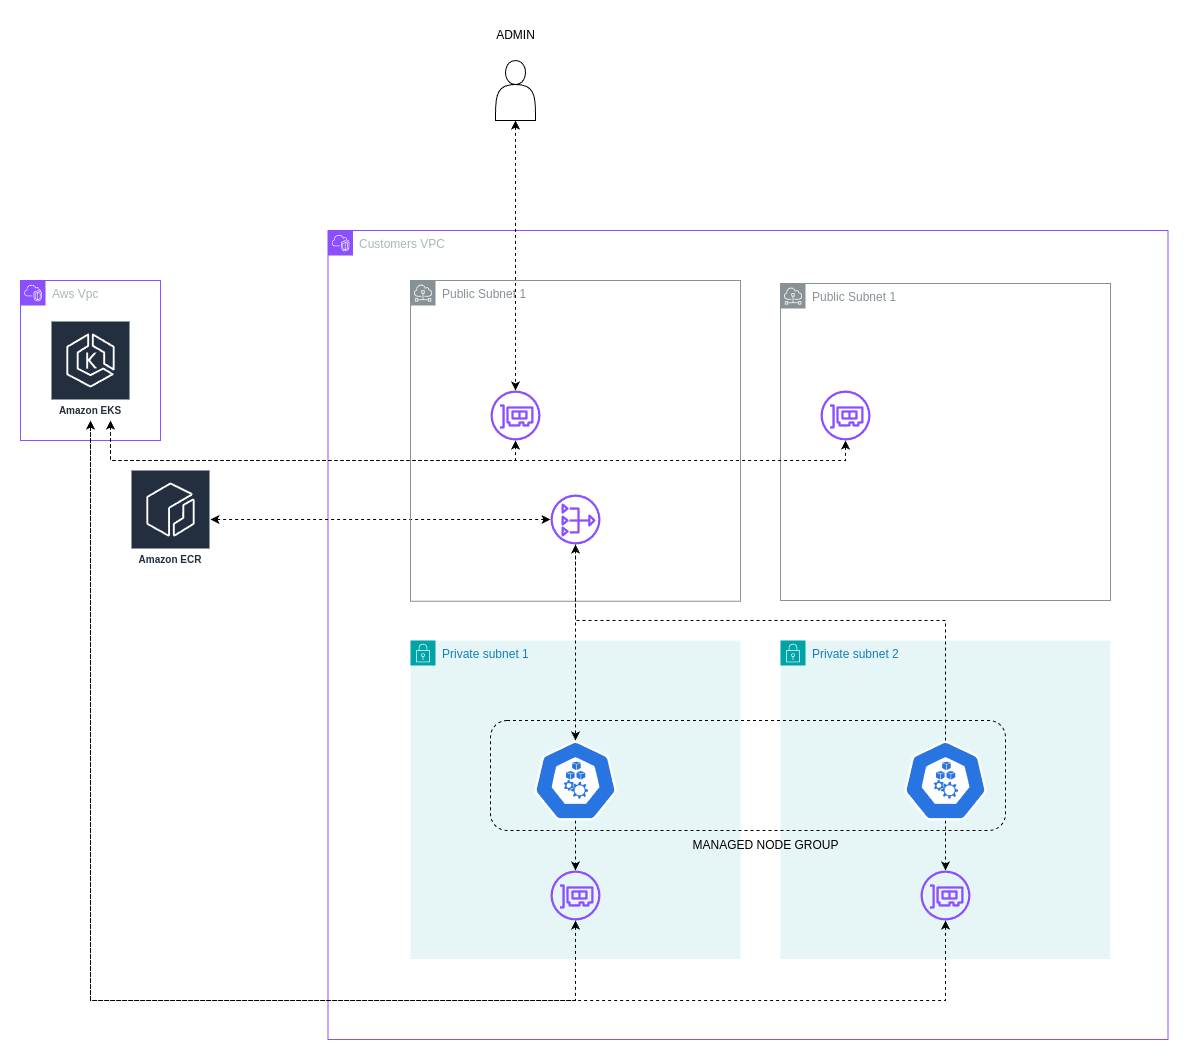

The diagram above was exported from draw.io. Its source (the exported page's mxGraphModel, read from the mxfile embedded in the PNG):
<mxGraphModel dx="1276" dy="1139" grid="1" gridSize="10" guides="1" tooltips="1" connect="1" arrows="1" fold="1" page="1" pageScale="1" pageWidth="850" pageHeight="1100" math="0" shadow="0">
  <root>
    <mxCell id="0" />
    <mxCell id="1" parent="0" />
    <mxCell id="bMvdla1Y1KtAsgejgAUx-86" value="Aws Vpc" style="points=[[0,0],[0.25,0],[0.5,0],[0.75,0],[1,0],[1,0.25],[1,0.5],[1,0.75],[1,1],[0.75,1],[0.5,1],[0.25,1],[0,1],[0,0.75],[0,0.5],[0,0.25]];outlineConnect=0;gradientColor=none;html=1;whiteSpace=wrap;fontSize=12;fontStyle=0;container=1;pointerEvents=0;collapsible=0;recursiveResize=0;shape=mxgraph.aws4.group;grIcon=mxgraph.aws4.group_vpc2;strokeColor=#8C4FFF;fillColor=none;verticalAlign=top;align=left;spacingLeft=30;fontColor=#AAB7B8;dashed=0;" vertex="1" parent="1">
      <mxGeometry x="960" y="360" width="140" height="160" as="geometry" />
    </mxCell>
    <mxCell id="bMvdla1Y1KtAsgejgAUx-87" value="Amazon EKS" style="sketch=0;outlineConnect=0;fontColor=#232F3E;gradientColor=none;strokeColor=#ffffff;fillColor=#232F3E;dashed=0;verticalLabelPosition=middle;verticalAlign=bottom;align=center;html=1;whiteSpace=wrap;fontSize=10;fontStyle=1;spacing=3;shape=mxgraph.aws4.productIcon;prIcon=mxgraph.aws4.eks;" vertex="1" parent="bMvdla1Y1KtAsgejgAUx-86">
      <mxGeometry x="30" y="40" width="80" height="100" as="geometry" />
    </mxCell>
    <mxCell id="bMvdla1Y1KtAsgejgAUx-95" value="Amazon ECR" style="sketch=0;outlineConnect=0;fontColor=#232F3E;gradientColor=none;strokeColor=#ffffff;fillColor=#232F3E;dashed=0;verticalLabelPosition=middle;verticalAlign=bottom;align=center;html=1;whiteSpace=wrap;fontSize=10;fontStyle=1;spacing=3;shape=mxgraph.aws4.productIcon;prIcon=mxgraph.aws4.ecr;" vertex="1" parent="1">
      <mxGeometry x="1070" y="549" width="80" height="100" as="geometry" />
    </mxCell>
    <mxCell id="bMvdla1Y1KtAsgejgAUx-102" value="Customers VPC&lt;div&gt;&lt;br&gt;&lt;/div&gt;" style="points=[[0,0],[0.25,0],[0.5,0],[0.75,0],[1,0],[1,0.25],[1,0.5],[1,0.75],[1,1],[0.75,1],[0.5,1],[0.25,1],[0,1],[0,0.75],[0,0.5],[0,0.25]];outlineConnect=0;gradientColor=none;html=1;whiteSpace=wrap;fontSize=12;fontStyle=0;container=1;pointerEvents=0;collapsible=0;recursiveResize=0;shape=mxgraph.aws4.group;grIcon=mxgraph.aws4.group_vpc2;strokeColor=#8C4FFF;fillColor=none;verticalAlign=top;align=left;spacingLeft=30;fontColor=#AAB7B8;dashed=0;" vertex="1" parent="1">
      <mxGeometry x="1267.49" y="310" width="840" height="809" as="geometry" />
    </mxCell>
    <mxCell id="bMvdla1Y1KtAsgejgAUx-105" value="" style="sketch=0;outlineConnect=0;fontColor=#232F3E;gradientColor=none;fillColor=#8C4FFF;strokeColor=none;dashed=0;verticalLabelPosition=bottom;verticalAlign=top;align=center;html=1;fontSize=12;fontStyle=0;aspect=fixed;pointerEvents=1;shape=mxgraph.aws4.elastic_network_interface;" vertex="1" parent="1">
      <mxGeometry x="1430" y="470" width="50" height="50" as="geometry" />
    </mxCell>
    <mxCell id="bMvdla1Y1KtAsgejgAUx-111" style="edgeStyle=orthogonalEdgeStyle;rounded=0;orthogonalLoop=1;jettySize=auto;html=1;startArrow=classic;startFill=1;dashed=1;" edge="1" parent="1" source="bMvdla1Y1KtAsgejgAUx-106" target="bMvdla1Y1KtAsgejgAUx-95">
      <mxGeometry relative="1" as="geometry" />
    </mxCell>
    <mxCell id="bMvdla1Y1KtAsgejgAUx-106" value="" style="sketch=0;outlineConnect=0;fontColor=#232F3E;gradientColor=none;fillColor=#8C4FFF;strokeColor=none;dashed=0;verticalLabelPosition=bottom;verticalAlign=top;align=center;html=1;fontSize=12;fontStyle=0;aspect=fixed;pointerEvents=1;shape=mxgraph.aws4.nat_gateway;" vertex="1" parent="1">
      <mxGeometry x="1490" y="574" width="50" height="50" as="geometry" />
    </mxCell>
    <mxCell id="bMvdla1Y1KtAsgejgAUx-107" style="edgeStyle=orthogonalEdgeStyle;rounded=0;orthogonalLoop=1;jettySize=auto;html=1;startArrow=classic;startFill=1;dashed=1;" edge="1" parent="1" source="bMvdla1Y1KtAsgejgAUx-87" target="bMvdla1Y1KtAsgejgAUx-105">
      <mxGeometry relative="1" as="geometry">
        <Array as="points">
          <mxPoint x="1050" y="540" />
          <mxPoint x="1455" y="540" />
        </Array>
      </mxGeometry>
    </mxCell>
    <mxCell id="bMvdla1Y1KtAsgejgAUx-108" value="Public Subnet 1" style="sketch=0;outlineConnect=0;gradientColor=none;html=1;whiteSpace=wrap;fontSize=12;fontStyle=0;shape=mxgraph.aws4.group;grIcon=mxgraph.aws4.group_subnet;strokeColor=#879196;fillColor=none;verticalAlign=top;align=left;spacingLeft=30;fontColor=#879196;dashed=0;" vertex="1" parent="1">
      <mxGeometry x="1720" y="363" width="330" height="317" as="geometry" />
    </mxCell>
    <mxCell id="bMvdla1Y1KtAsgejgAUx-110" style="edgeStyle=orthogonalEdgeStyle;rounded=0;orthogonalLoop=1;jettySize=auto;html=1;startArrow=classic;startFill=1;dashed=1;" edge="1" parent="1" source="bMvdla1Y1KtAsgejgAUx-109" target="bMvdla1Y1KtAsgejgAUx-87">
      <mxGeometry relative="1" as="geometry">
        <Array as="points">
          <mxPoint x="1785" y="540" />
          <mxPoint x="1050" y="540" />
        </Array>
      </mxGeometry>
    </mxCell>
    <mxCell id="bMvdla1Y1KtAsgejgAUx-109" value="" style="sketch=0;outlineConnect=0;fontColor=#232F3E;gradientColor=none;fillColor=#8C4FFF;strokeColor=none;dashed=0;verticalLabelPosition=bottom;verticalAlign=top;align=center;html=1;fontSize=12;fontStyle=0;aspect=fixed;pointerEvents=1;shape=mxgraph.aws4.elastic_network_interface;" vertex="1" parent="1">
      <mxGeometry x="1760" y="470" width="50" height="50" as="geometry" />
    </mxCell>
    <mxCell id="bMvdla1Y1KtAsgejgAUx-112" value="Private subnet 1" style="points=[[0,0],[0.25,0],[0.5,0],[0.75,0],[1,0],[1,0.25],[1,0.5],[1,0.75],[1,1],[0.75,1],[0.5,1],[0.25,1],[0,1],[0,0.75],[0,0.5],[0,0.25]];outlineConnect=0;gradientColor=none;html=1;whiteSpace=wrap;fontSize=12;fontStyle=0;container=1;pointerEvents=0;collapsible=0;recursiveResize=0;shape=mxgraph.aws4.group;grIcon=mxgraph.aws4.group_security_group;grStroke=0;strokeColor=#00A4A6;fillColor=#E6F6F7;verticalAlign=top;align=left;spacingLeft=30;fontColor=#147EBA;dashed=0;" vertex="1" parent="1">
      <mxGeometry x="1350" y="720" width="330" height="318.5" as="geometry" />
    </mxCell>
    <mxCell id="bMvdla1Y1KtAsgejgAUx-120" style="edgeStyle=orthogonalEdgeStyle;rounded=0;orthogonalLoop=1;jettySize=auto;html=1;dashed=1;" edge="1" parent="bMvdla1Y1KtAsgejgAUx-112" source="bMvdla1Y1KtAsgejgAUx-113" target="bMvdla1Y1KtAsgejgAUx-119">
      <mxGeometry relative="1" as="geometry" />
    </mxCell>
    <mxCell id="bMvdla1Y1KtAsgejgAUx-113" value="" style="aspect=fixed;sketch=0;html=1;dashed=0;whitespace=wrap;verticalLabelPosition=bottom;verticalAlign=top;fillColor=#2875E2;strokeColor=#ffffff;points=[[0.005,0.63,0],[0.1,0.2,0],[0.9,0.2,0],[0.5,0,0],[0.995,0.63,0],[0.72,0.99,0],[0.5,1,0],[0.28,0.99,0]];shape=mxgraph.kubernetes.icon2;prIcon=node" vertex="1" parent="bMvdla1Y1KtAsgejgAUx-112">
      <mxGeometry x="123.33999999999992" y="100" width="83.33" height="80" as="geometry" />
    </mxCell>
    <mxCell id="bMvdla1Y1KtAsgejgAUx-119" value="" style="sketch=0;outlineConnect=0;fontColor=#232F3E;gradientColor=none;fillColor=#8C4FFF;strokeColor=none;dashed=0;verticalLabelPosition=bottom;verticalAlign=top;align=center;html=1;fontSize=12;fontStyle=0;aspect=fixed;pointerEvents=1;shape=mxgraph.aws4.elastic_network_interface;" vertex="1" parent="bMvdla1Y1KtAsgejgAUx-112">
      <mxGeometry x="140" y="230" width="50" height="50" as="geometry" />
    </mxCell>
    <mxCell id="bMvdla1Y1KtAsgejgAUx-103" value="Public Subnet 1" style="sketch=0;outlineConnect=0;gradientColor=none;html=1;whiteSpace=wrap;fontSize=12;fontStyle=0;shape=mxgraph.aws4.group;grIcon=mxgraph.aws4.group_subnet;strokeColor=#879196;fillColor=none;verticalAlign=top;align=left;spacingLeft=30;fontColor=#879196;dashed=0;" vertex="1" parent="1">
      <mxGeometry x="1350" y="360" width="330" height="320.75" as="geometry" />
    </mxCell>
    <mxCell id="bMvdla1Y1KtAsgejgAUx-114" value="Private subnet 2" style="points=[[0,0],[0.25,0],[0.5,0],[0.75,0],[1,0],[1,0.25],[1,0.5],[1,0.75],[1,1],[0.75,1],[0.5,1],[0.25,1],[0,1],[0,0.75],[0,0.5],[0,0.25]];outlineConnect=0;gradientColor=none;html=1;whiteSpace=wrap;fontSize=12;fontStyle=0;container=1;pointerEvents=0;collapsible=0;recursiveResize=0;shape=mxgraph.aws4.group;grIcon=mxgraph.aws4.group_security_group;grStroke=0;strokeColor=#00A4A6;fillColor=#E6F6F7;verticalAlign=top;align=left;spacingLeft=30;fontColor=#147EBA;dashed=0;" vertex="1" parent="1">
      <mxGeometry x="1720" y="720" width="330" height="318.5" as="geometry" />
    </mxCell>
    <mxCell id="bMvdla1Y1KtAsgejgAUx-121" style="edgeStyle=orthogonalEdgeStyle;rounded=0;orthogonalLoop=1;jettySize=auto;html=1;dashed=1;" edge="1" parent="bMvdla1Y1KtAsgejgAUx-114" source="bMvdla1Y1KtAsgejgAUx-115" target="bMvdla1Y1KtAsgejgAUx-118">
      <mxGeometry relative="1" as="geometry" />
    </mxCell>
    <mxCell id="bMvdla1Y1KtAsgejgAUx-115" value="" style="aspect=fixed;sketch=0;html=1;dashed=0;whitespace=wrap;verticalLabelPosition=bottom;verticalAlign=top;fillColor=#2875E2;strokeColor=#ffffff;points=[[0.005,0.63,0],[0.1,0.2,0],[0.9,0.2,0],[0.5,0,0],[0.995,0.63,0],[0.72,0.99,0],[0.5,1,0],[0.28,0.99,0]];shape=mxgraph.kubernetes.icon2;prIcon=node" vertex="1" parent="bMvdla1Y1KtAsgejgAUx-114">
      <mxGeometry x="123.33999999999992" y="100" width="83.33" height="80" as="geometry" />
    </mxCell>
    <mxCell id="bMvdla1Y1KtAsgejgAUx-118" value="" style="sketch=0;outlineConnect=0;fontColor=#232F3E;gradientColor=none;fillColor=#8C4FFF;strokeColor=none;dashed=0;verticalLabelPosition=bottom;verticalAlign=top;align=center;html=1;fontSize=12;fontStyle=0;aspect=fixed;pointerEvents=1;shape=mxgraph.aws4.elastic_network_interface;" vertex="1" parent="bMvdla1Y1KtAsgejgAUx-114">
      <mxGeometry x="140.01" y="230" width="50" height="50" as="geometry" />
    </mxCell>
    <mxCell id="bMvdla1Y1KtAsgejgAUx-116" style="edgeStyle=orthogonalEdgeStyle;rounded=0;orthogonalLoop=1;jettySize=auto;html=1;entryX=0.5;entryY=0;entryDx=0;entryDy=0;entryPerimeter=0;dashed=1;" edge="1" parent="1" source="bMvdla1Y1KtAsgejgAUx-106" target="bMvdla1Y1KtAsgejgAUx-113">
      <mxGeometry relative="1" as="geometry" />
    </mxCell>
    <mxCell id="bMvdla1Y1KtAsgejgAUx-117" style="edgeStyle=orthogonalEdgeStyle;rounded=0;orthogonalLoop=1;jettySize=auto;html=1;dashed=1;" edge="1" parent="1" source="bMvdla1Y1KtAsgejgAUx-115" target="bMvdla1Y1KtAsgejgAUx-106">
      <mxGeometry relative="1" as="geometry">
        <Array as="points">
          <mxPoint x="1885" y="700" />
          <mxPoint x="1515" y="700" />
        </Array>
      </mxGeometry>
    </mxCell>
    <mxCell id="bMvdla1Y1KtAsgejgAUx-122" style="edgeStyle=orthogonalEdgeStyle;rounded=0;orthogonalLoop=1;jettySize=auto;html=1;dashed=1;startArrow=classic;startFill=1;" edge="1" parent="1" source="bMvdla1Y1KtAsgejgAUx-119" target="bMvdla1Y1KtAsgejgAUx-87">
      <mxGeometry relative="1" as="geometry">
        <Array as="points">
          <mxPoint x="1515" y="1080" />
          <mxPoint x="1030" y="1080" />
        </Array>
      </mxGeometry>
    </mxCell>
    <mxCell id="bMvdla1Y1KtAsgejgAUx-123" style="edgeStyle=orthogonalEdgeStyle;rounded=0;orthogonalLoop=1;jettySize=auto;html=1;dashed=1;startArrow=classic;startFill=1;" edge="1" parent="1" source="bMvdla1Y1KtAsgejgAUx-118" target="bMvdla1Y1KtAsgejgAUx-87">
      <mxGeometry relative="1" as="geometry">
        <Array as="points">
          <mxPoint x="1885" y="1080" />
          <mxPoint x="1030" y="1080" />
        </Array>
      </mxGeometry>
    </mxCell>
    <mxCell id="bMvdla1Y1KtAsgejgAUx-126" style="edgeStyle=orthogonalEdgeStyle;rounded=0;orthogonalLoop=1;jettySize=auto;html=1;dashed=1;startArrow=classic;startFill=1;" edge="1" parent="1" source="bMvdla1Y1KtAsgejgAUx-124" target="bMvdla1Y1KtAsgejgAUx-105">
      <mxGeometry relative="1" as="geometry" />
    </mxCell>
    <mxCell id="bMvdla1Y1KtAsgejgAUx-124" value="" style="shape=actor;whiteSpace=wrap;html=1;" vertex="1" parent="1">
      <mxGeometry x="1435" y="140" width="40" height="60" as="geometry" />
    </mxCell>
    <mxCell id="bMvdla1Y1KtAsgejgAUx-127" value="ADMIN" style="text;html=1;align=center;verticalAlign=middle;resizable=0;points=[];autosize=1;strokeColor=none;fillColor=none;" vertex="1" parent="1">
      <mxGeometry x="1425" y="100" width="60" height="30" as="geometry" />
    </mxCell>
    <mxCell id="bMvdla1Y1KtAsgejgAUx-129" value="" style="rounded=1;whiteSpace=wrap;html=1;fillColor=none;dashed=1;" vertex="1" parent="1">
      <mxGeometry x="1430" y="800" width="514.99" height="110" as="geometry" />
    </mxCell>
    <mxCell id="bMvdla1Y1KtAsgejgAUx-130" value="MANAGED NODE GROUP" style="text;html=1;align=center;verticalAlign=middle;resizable=0;points=[];autosize=1;strokeColor=none;fillColor=none;" vertex="1" parent="1">
      <mxGeometry x="1620" y="910" width="170" height="30" as="geometry" />
    </mxCell>
  </root>
</mxGraphModel>